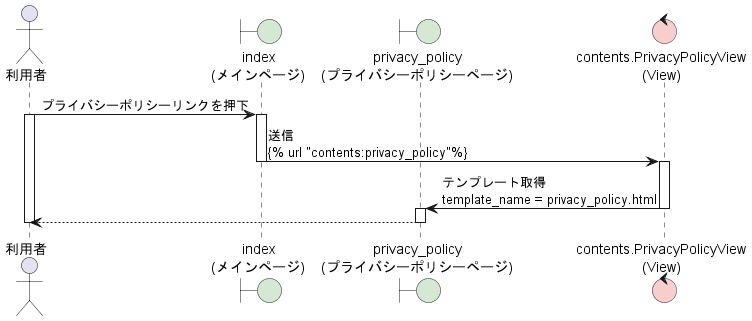

The diagram above was rendered by PlantUML. Its source (embedded in the PNG):
@startuml PrivacyPolicy
actor 利用者 as user
boundary "index\n(メインページ)" as main #d5e8d4
boundary "privacy_policy\n(プライバシーポリシーページ)" as pp #d5e8d4

control "contents.PrivacyPolicyView\n(View)" as View #f8cecc

user -> main :プライバシーポリシーリンクを押下
activate user
activate main 
main -> View :送信\n{% url "contents:privacy_policy"%}
deactivate main
activate View
View -> pp :テンプレート取得\ntemplate_name = privacy_policy.html
deactivate View
activate pp
pp --> user
deactivate pp
deactivate user
@enduml